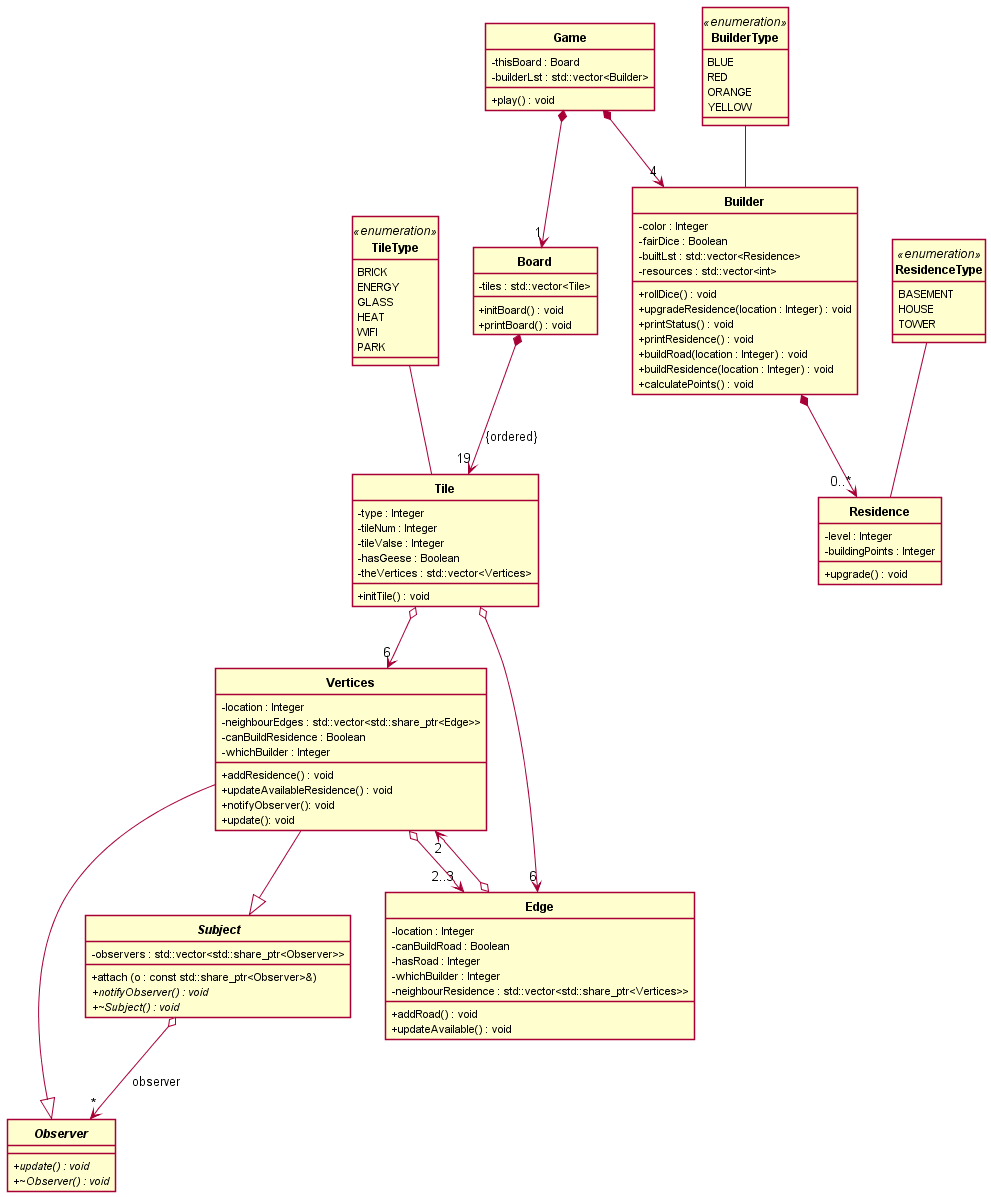

The diagram above was rendered by PlantUML. Its source (embedded in the PNG):
@startuml CS246 Final Project UML ddl#1
skinparam style strictuml
skinparam SequenceMessageAlignment center
skinparam classAttributeIconSize 0

class "**Board**"  {
    -tiles : std::vector<Tile>
    +initBoard() : void 
    +printBoard() : void 
} 

enum "**TileType**" << enumeration >> {
    BRICK 
    ENERGY 
    GLASS 
    HEAT 
    WIFI 
    PARK
}

class "**Tile**" {
    - type : Integer
    - tileNum : Integer
    - tileValse : Integer
    - hasGeese : Boolean
    - theVertices : std::vector<Vertices>
    + initTile() : void
} 

abstract class "**Observer**" {
    + {abstract} update() : void
    + {abstract} ~Observer() : void
}

abstract class "**Subject**" {
    - observers : std::vector<std::share_ptr<Observer>>
    + attach (o : const std::share_ptr<Observer>&)
    + {abstract} notifyObserver() : void
    + {abstract} ~Subject() : void
}

class "**Vertices**" {
    - location : Integer
    - neighbourEdges : std::vector<std::share_ptr<Edge>> 
    - canBuildResidence : Boolean
    - whichBuilder : Integer
    + addResidence() : void 
    + updateAvailableResidence() : void
    + notifyObserver(): void
    + update(): void
}

class "**Edge**" {
    - location : Integer 
    - canBuildRoad : Boolean
    - hasRoad : Integer 
    - whichBuilder : Integer 
    - neighbourResidence : std::vector<std::share_ptr<Vertices>>
    + addRoad() : void 
    + updateAvailable() : void 
}

enum "**BuilderType**" << enumeration >> {
    BLUE 
    RED 
    ORANGE 
    YELLOW 
}

class "**Builder**" {
    - color : Integer 
    - fairDice : Boolean
    - builtLst : std::vector<Residence> 
    - resources : std::vector<int>
    + rollDice() : void 
    + upgradeResidence(location : Integer) : void
    + printStatus() : void 
    + printResidence() : void 
    + buildRoad(location : Integer) : void
    + buildResidence(location : Integer) : void
    + calculatePoints() : void 
}

enum "**ResidenceType**" << enumeration >> {
    BASEMENT 
    HOUSE
    TOWER  
}

class "**Residence**" {
    - level : Integer 
    - buildingPoints : Integer 
    + upgrade() : void 
}

class "**Game**" {
    - thisBoard : Board 
    - builderLst : std::vector<Builder>
    + play() : void 
}

"**Game**" *--> "1" "**Board**"
"**Subject**" o--> "*" "**Observer**" : "observer"
"**Vertices**" --|> "**Subject**"
"**Vertices**" --|> "**Observer**"
"**Vertices**" o--> "2..3" "**Edge**" 
"**Edge**" o--> "2" "**Vertices**"
"**Game**" *--> "4" "**Builder**"
"**Board**" *--> "19" "**Tile**" : {ordered}
"**Tile**" o--> "6" "**Edge**"
"**Tile**" o--> "6" "**Vertices**"
"**Builder**" *--> "0..*" "**Residence**"
"**BuilderType**" -- "**Builder**"
"**TileType**" -- "**Tile**"
"**ResidenceType**" -- "**Residence**"

@enduml